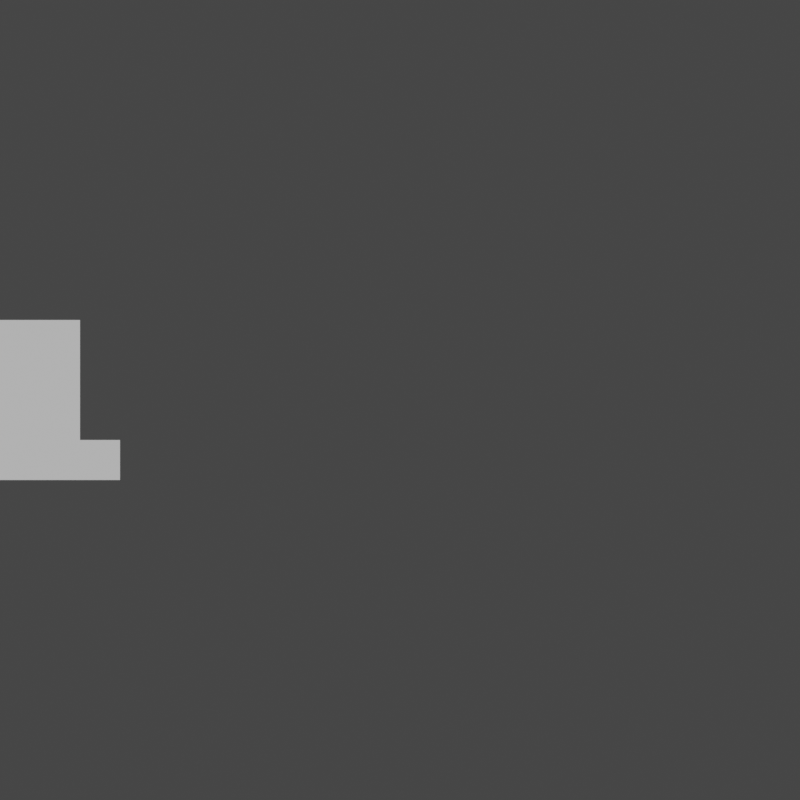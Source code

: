 # Source: image_rendering_verification.blend  (saved by Blender 3.4.6; exported with 4.5.12 LTS)
import bpy
from mathutils import Matrix  # noqa: F401  (used for matrix-valued properties, if any)

bpy.ops.wm.read_factory_settings(use_empty=True)
scene = bpy.context.scene
scene.name = 'Scene'

# ---- collections
col_collection = bpy.data.collections.new('Collection'); scene.collection.children.link(col_collection)

# ---- world
world_world = bpy.data.worlds.new('World'); scene.world = world_world
world_world.use_nodes = True; world_world.node_tree.nodes.clear()
_N = world_world.node_tree.nodes; _L = world_world.node_tree.links
n0 = _N.new('ShaderNodeOutputWorld'); n0.name = 'World Output'; n0.location = (300, 300)
n1 = _N.new('ShaderNodeBackground'); n1.name = 'Background'; n1.location = (10, 300)
n1.inputs[0].default_value = (0.05088, 0.05088, 0.05088, 1.0)
_L.new(n1.outputs[0], n0.inputs[0])
n0.is_active_output = True
world_world.color = (0.05088, 0.05088, 0.05088)
world_world.use_sun_shadow = False
world_world.sun_shadow_jitter_overblur = 0.0

# ---- cameras
cam_camera_013 = bpy.data.cameras.new('Camera.013')
cam_camera_013.type = 'ORTHO'
cam_camera_013.ortho_scale = 20.0
cam_camera_014 = bpy.data.cameras.new('Camera.014')
cam_camera_015 = bpy.data.cameras.new('Camera.015')
cam_camera_016 = bpy.data.cameras.new('Camera.016')
cam_camera_017 = bpy.data.cameras.new('Camera.017')
cam_camera_018 = bpy.data.cameras.new('Camera.018')
cam_camera_019 = bpy.data.cameras.new('Camera.019')
cam_camera_020 = bpy.data.cameras.new('Camera.020')
cam_camera_021 = bpy.data.cameras.new('Camera.021')

# ---- meshes
me_cube_033 = bpy.data.meshes.new('Cube.033')
me_cube_033.from_pydata([(-2.0, -2.0, -2.0), (-2.0, -2.0, 2.0), (-2.0, 2.0, -2.0), (-2.0, 2.0, 2.0), (2.0, -2.0, -2.0), (2.0, -2.0, 2.0), (2.0, 2.0, -2.0), (2.0, 2.0, 2.0)], [], [(0, 1, 3, 2), (2, 3, 7, 6), (6, 7, 5, 4), (4, 5, 1, 0), (2, 6, 4, 0), (7, 3, 1, 5)])
_uv = me_cube_033.uv_layers.new(name='UVMap')
_uv.uv.foreach_set('vector', [0.375, 0.0, 0.625, 0.0, 0.625, 0.25, 0.375, 0.25, 0.375, 0.25, 0.625, 0.25, 0.625, 0.5, 0.375, 0.5, 0.375, 0.5, 0.625, 0.5, 0.625, 0.75, 0.375, 0.75, 0.375, 0.75, 0.625, 0.75, 0.625, 1.0, 0.375, 1.0, 0.125, 0.5, 0.375, 0.5, 0.375, 0.75, 0.125, 0.75, 0.625, 0.5, 0.875, 0.5, 0.875, 0.75, 0.625, 0.75])
me_cube_033.update()
me_cube_034 = bpy.data.meshes.new('Cube.034')
me_cube_034.from_pydata([(-0.5, -0.5, -0.5), (-0.5, -0.5, 0.5), (-0.5, 0.5, -0.5), (-0.5, 0.5, 0.5), (0.5, -0.5, -0.5), (0.5, -0.5, 0.5), (0.5, 0.5, -0.5), (0.5, 0.5, 0.5)], [], [(0, 1, 3, 2), (2, 3, 7, 6), (6, 7, 5, 4), (4, 5, 1, 0), (2, 6, 4, 0), (7, 3, 1, 5)])
_uv = me_cube_034.uv_layers.new(name='UVMap')
_uv.uv.foreach_set('vector', [0.375, 0.0, 0.625, 0.0, 0.625, 0.25, 0.375, 0.25, 0.375, 0.25, 0.625, 0.25, 0.625, 0.5, 0.375, 0.5, 0.375, 0.5, 0.625, 0.5, 0.625, 0.75, 0.375, 0.75, 0.375, 0.75, 0.625, 0.75, 0.625, 1.0, 0.375, 1.0, 0.125, 0.5, 0.375, 0.5, 0.375, 0.75, 0.125, 0.75, 0.625, 0.5, 0.875, 0.5, 0.875, 0.75, 0.625, 0.75])
me_cube_034.update()
me_cube_035 = bpy.data.meshes.new('Cube.035')
me_cube_035.from_pydata([(-1.0, -1.0, -1.0), (-1.0, -1.0, 1.0), (-1.0, 1.0, -1.0), (-1.0, 1.0, 1.0), (1.0, -1.0, -1.0), (1.0, -1.0, 1.0), (1.0, 1.0, -1.0), (1.0, 1.0, 1.0)], [], [(0, 1, 3, 2), (2, 3, 7, 6), (6, 7, 5, 4), (4, 5, 1, 0), (2, 6, 4, 0), (7, 3, 1, 5)])
_uv = me_cube_035.uv_layers.new(name='UVMap')
_uv.uv.foreach_set('vector', [0.375, 0.0, 0.625, 0.0, 0.625, 0.25, 0.375, 0.25, 0.375, 0.25, 0.625, 0.25, 0.625, 0.5, 0.375, 0.5, 0.375, 0.5, 0.625, 0.5, 0.625, 0.75, 0.375, 0.75, 0.375, 0.75, 0.625, 0.75, 0.625, 1.0, 0.375, 1.0, 0.125, 0.5, 0.375, 0.5, 0.375, 0.75, 0.125, 0.75, 0.625, 0.5, 0.875, 0.5, 0.875, 0.75, 0.625, 0.75])
me_cube_035.update()

# ---- objects
ob_cube = bpy.data.objects.new('Cube', me_cube_033)
ob_cube_001 = bpy.data.objects.new('Cube.001', me_cube_034)
ob_cube_002 = bpy.data.objects.new('Cube.002', me_cube_035)
ob_camera = bpy.data.objects.new('Camera', cam_camera_013)
ob_camera_001 = bpy.data.objects.new('Camera.001', cam_camera_014)
ob_camera_002 = bpy.data.objects.new('Camera.002', cam_camera_015)
ob_camera_003 = bpy.data.objects.new('Camera.003', cam_camera_016)
ob_camera_004 = bpy.data.objects.new('Camera.004', cam_camera_017)
ob_camera_005 = bpy.data.objects.new('Camera.005', cam_camera_018)
ob_camera_006 = bpy.data.objects.new('Camera.006', cam_camera_019)
ob_camera_007 = bpy.data.objects.new('Camera.007', cam_camera_020)
ob_camera_008 = bpy.data.objects.new('Camera.008', cam_camera_021)

# ---- transforms, parenting, visibility, modifiers, constraints
ob_cube.location = (0.0, 0.0, 0.0)
ob_cube_001.location = (2.5, -1.5, -1.5)
ob_cube_002.location = (-1.0, 3.0, -1.0)
ob_camera.location = (10.0, -20.0, 0.0)
ob_camera.rotation_mode = 'QUATERNION'
ob_camera.rotation_quaternion = (0.7071, 0.7071, 0.0, 0.0)
ob_camera_001.location = (0.0, 0.0, 0.0)
ob_camera_002.location = (0.0, 0.0, 0.0)
ob_camera_003.location = (0.0, 0.0, 0.0)
ob_camera_004.location = (0.0, 0.0, 0.0)
ob_camera_005.location = (0.0, 0.0, 0.0)
ob_camera_006.location = (0.0, 0.0, 0.0)
ob_camera_007.location = (0.0, 0.0, 0.0)
ob_camera_008.location = (0.0, 0.0, 0.0)

# ---- collection membership
scene.collection.objects.link(ob_cube)
scene.collection.objects.link(ob_cube_001)
scene.collection.objects.link(ob_cube_002)
scene.collection.objects.link(ob_camera)
scene.collection.objects.link(ob_camera_001)
scene.collection.objects.link(ob_camera_002)
scene.collection.objects.link(ob_camera_003)
scene.collection.objects.link(ob_camera_004)
scene.collection.objects.link(ob_camera_005)
scene.collection.objects.link(ob_camera_006)
scene.collection.objects.link(ob_camera_007)
scene.collection.objects.link(ob_camera_008)

# ---- scene / render settings (as saved in the file)
scene.camera = ob_camera
scene.frame_start = 1; scene.frame_end = 250; scene.frame_set(1)
scene.render.engine = 'BLENDER_EEVEE_NEXT'
scene.render.resolution_x = 512
scene.render.resolution_y = 512
scene.render.film_transparent = True
scene.cycles.sampling_pattern = 'TABULATED_SOBOL'
scene.cycles.use_light_tree = False
scene.view_settings.view_transform = 'Filmic'
bpy.context.view_layer.update()

# ---- added for rendering (the .blend has no usable light): sun
light_auto_sun = bpy.data.lights.new('AutoSun', 'SUN')
light_auto_sun.energy = 3.0
light_auto_sun.angle = 0.0523599
ob_auto_sun = bpy.data.objects.new('AutoSun', light_auto_sun)
scene.collection.objects.link(ob_auto_sun)
ob_auto_sun.rotation_euler = (0.872665, 0.174533, 0.523599)
bpy.context.view_layer.update()
